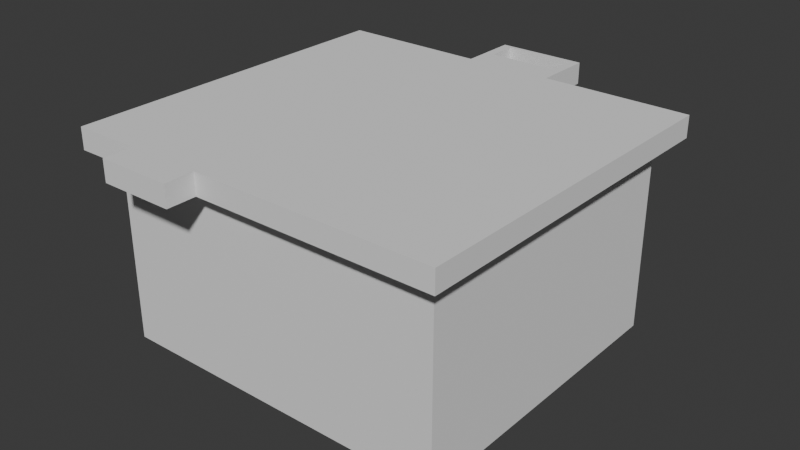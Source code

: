 # Source: DIICC.blend  (saved by Blender 4.4.32; exported with 4.5.12 LTS)
import bpy
from mathutils import Matrix  # noqa: F401  (used for matrix-valued properties, if any)

bpy.ops.wm.read_factory_settings(use_empty=True)
scene = bpy.context.scene
scene.name = 'Scene'

# ---- collections
col_collection = bpy.data.collections.new('Collection'); scene.collection.children.link(col_collection)

# ---- world
world_world = bpy.data.worlds.new('World'); scene.world = world_world
world_world.use_nodes = True; world_world.node_tree.nodes.clear()
_N = world_world.node_tree.nodes; _L = world_world.node_tree.links
n0 = _N.new('ShaderNodeOutputWorld'); n0.name = 'World Output'; n0.location = (300, 300)
n1 = _N.new('ShaderNodeBackground'); n1.name = 'Background'; n1.location = (10, 300)
n1.inputs[0].default_value = (0.05088, 0.05088, 0.05088, 1.0)
_L.new(n1.outputs[0], n0.inputs[0])
n0.is_active_output = True
world_world.color = (0.05088, 0.05088, 0.05088)
world_world.use_sun_shadow = False
world_world.sun_shadow_jitter_overblur = 0.0

# ---- meshes
me_plane_001 = bpy.data.meshes.new('Plane.001')
me_plane_001.from_pydata([(0.1038, 0.7003, 0.0), (-0.1358, 0.7003, 0.0), (-0.1358, 0.7982, 0.0), (0.1028, 0.7992, 0.0), (-0.1697, 0.8139, 0.0), (-0.1695, 0.6114, 0.0), (-0.6791, 0.6124, 0.0), (-0.6804, -0.6128, 0.0), (-0.441, -0.6109, 0.0), (-0.442, -0.7138, 0.0), (-0.1834, -0.7135, 0.0), (-0.1834, -0.612, 0.0), (0.6382, -0.6119, 0.0), (0.645, 0.6117, 0.0), (0.1353, 0.6119, 0.0), (0.1366, 0.8149, 0.0), (0.1028, 0.7992, -0.07468), (-0.1358, 0.7982, -0.07468), (0.1038, 0.7003, -0.07468), (0.1353, 0.6119, -0.07468), (-0.1697, 0.8139, -0.07468), (-0.1695, 0.6114, -0.07468), (-0.6791, 0.6124, -0.07468), (-0.6804, -0.6128, -0.07468), (-0.441, -0.6109, -0.07468), (-0.442, -0.7138, -0.07468), (-0.1834, -0.7135, -0.07468), (-0.1834, -0.612, -0.07468), (0.6382, -0.6119, -0.07468), (0.645, 0.6117, -0.07468), (0.1366, 0.8149, -0.07468), (-0.1358, 0.7003, -0.07468), (-0.605, -0.536, -0.7347), (-0.605, -0.536, -0.07468), (-0.605, 0.536, -0.7347), (-0.605, 0.536, -0.07468), (0.5771, -0.536, -0.7347), (0.5771, -0.536, -0.07468), (0.5771, 0.536, -0.7347), (0.5771, 0.536, -0.07468)], [], [(4, 15, 3, 2), (13, 14, 5, 6, 7, 8, 11, 12), (16, 18, 19, 30), (24, 25, 26, 27), (3, 0, 18, 16), (0, 1, 31, 18), (9, 10, 26, 25), (1, 2, 17, 31), (10, 11, 27, 26), (11, 12, 28, 27), (4, 5, 21, 20), (12, 13, 29, 28), (5, 6, 22, 21), (13, 14, 19, 29), (6, 7, 23, 22), (14, 15, 30, 19), (7, 8, 24, 23), (2, 3, 16, 17), (15, 4, 20, 30), (8, 9, 25, 24), (32, 33, 35, 34), (34, 35, 39, 38), (38, 39, 37, 36), (36, 37, 33, 32), (34, 38, 36, 32), (33, 23, 24, 27, 28, 37), (3, 15, 14, 0), (18, 31, 21, 19), (17, 16, 30, 20), (1, 5, 4, 2), (37, 28, 29, 39), (19, 21, 22, 35, 39, 29), (35, 22, 23, 33), (21, 31, 17, 20), (8, 11, 10, 9), (14, 5, 1, 0)])
_uv = me_plane_001.uv_layers.new(name='UVMap')
_uv.uv.foreach_set('vector', [0.3036, 0.8819, 0.4381, 0.9211, 0.4254, 0.9094, 0.3207, 0.8787, 0.7262, 0.898, 0.4652, 0.8297, 0.3277, 0.7836, 0.1028, 0.7223, 0.2604, 0.1311, 0.3638, 0.1622, 0.4933, 0.1984, 0.8888, 0.3128, 0.4254, 0.9094, 0.4394, 0.8645, 0.4652, 0.8297, 0.4381, 0.9211, 0.3638, 0.1622, 0.3829, 0.101, 0.5104, 0.1452, 0.4933, 0.1984, 0.4254, 0.9094, 0.4394, 0.8645, 0.4394, 0.8645, 0.4254, 0.9094, 0.4394, 0.8645, 0.333, 0.8315, 0.333, 0.8315, 0.4394, 0.8645, 0.3829, 0.101, 0.5104, 0.1452, 0.5104, 0.1452, 0.3829, 0.101, 0.333, 0.8315, 0.3207, 0.8787, 0.3207, 0.8787, 0.333, 0.8315, 0.5104, 0.1452, 0.4933, 0.1984, 0.4933, 0.1984, 0.5104, 0.1452, 0.4933, 0.1984, 0.8888, 0.3128, 0.8888, 0.3128, 0.4933, 0.1984, 0.3036, 0.8819, 0.3277, 0.7836, 0.3277, 0.7836, 0.3036, 0.8819, 0.8888, 0.3128, 0.7262, 0.898, 0.7262, 0.898, 0.8888, 0.3128, 0.3277, 0.7836, 0.1028, 0.7223, 0.1028, 0.7223, 0.3277, 0.7836, 0.7262, 0.898, 0.4652, 0.8297, 0.4652, 0.8297, 0.7262, 0.898, 0.1028, 0.7223, 0.2604, 0.1311, 0.2604, 0.1311, 0.1028, 0.7223, 0.4652, 0.8297, 0.4381, 0.9211, 0.4381, 0.9211, 0.4652, 0.8297, 0.2604, 0.1311, 0.3638, 0.1622, 0.3638, 0.1622, 0.2604, 0.1311, 0.3207, 0.8787, 0.4254, 0.9094, 0.4254, 0.9094, 0.3207, 0.8787, 0.4381, 0.9211, 0.3036, 0.8819, 0.3036, 0.8819, 0.4381, 0.9211, 0.3638, 0.1622, 0.3829, 0.101, 0.3829, 0.101, 0.3638, 0.1622, 0.375, 0.0, 0.625, 0.0, 0.625, 0.25, 0.375, 0.25, 0.375, 0.25, 0.625, 0.25, 0.625, 0.5, 0.375, 0.5, 0.375, 0.5, 0.625, 0.5, 0.625, 0.75, 0.375, 0.75, 0.375, 0.75, 0.625, 0.75, 0.625, 1.0, 0.375, 1.0, 0.125, 0.5, 0.375, 0.5, 0.375, 0.75, 0.125, 0.75, 0.0, 0.0, 0.0, 0.0, 0.0, 0.0, 0.0, 0.0, 0.0, 0.0, 0.0, 0.0, 0.4254, 0.9094, 0.4381, 0.9211, 0.4652, 0.8297, 0.4394, 0.8645, 0.4394, 0.8645, 0.333, 0.8315, 0.0, 0.0, 0.4652, 0.8297, 0.3207, 0.8787, 0.4254, 0.9094, 0.4381, 0.9211, 0.3036, 0.8819, 0.333, 0.8315, 0.3277, 0.7836, 0.3036, 0.8819, 0.3207, 0.8787, 0.0, 0.0, 0.0, 0.0, 0.0, 0.0, 0.0, 0.0, 0.0, 0.0, 0.0, 0.0, 0.0, 0.0, 0.0, 0.0, 0.0, 0.0, 0.0, 0.0, 0.0, 0.0, 0.0, 0.0, 0.0, 0.0, 0.0, 0.0, 0.0, 0.0, 0.333, 0.8315, 0.3207, 0.8787, 0.3036, 0.8819, 0.3638, 0.1622, 0.4933, 0.1984, 0.5104, 0.1452, 0.3829, 0.101, 0.4652, 0.8297, 0.3277, 0.7836, 0.333, 0.8315, 0.4394, 0.8645])
me_plane_001.update()

# ---- objects
ob_plane = bpy.data.objects.new('Plane', me_plane_001)
ob_empty = bpy.data.objects.new('Empty', None)

# ---- transforms, parenting, visibility, modifiers, constraints
ob_plane.location = (0.0, 0.0, 0.0)
ob_plane.scale = (2.942, 2.942, 2.942)
ob_empty.location = (0.0, 0.0, 0.0)
ob_empty.scale = (1.221, 1.221, 1.221)
ob_empty.empty_display_type = 'IMAGE'
ob_empty.empty_display_size = 5.0

# ---- collection membership
col_collection.objects.link(ob_plane)
col_collection.objects.link(ob_empty)

# ---- scene / render settings (as saved in the file)
scene.frame_start = 1; scene.frame_end = 250; scene.frame_set(1)
scene.render.engine = 'BLENDER_EEVEE_NEXT'
scene.cycles.sampling_pattern = 'TABULATED_SOBOL'
bpy.context.view_layer.update()

# ---- added for rendering (the .blend has no active camera and no usable light): camera, sun
cam_auto = bpy.data.cameras.new('AutoCamera')
cam_auto.lens = 50.0
cam_auto.sensor_width = 36.0
cam_auto.clip_end = 1000.0
ob_auto_camera = bpy.data.objects.new('AutoCamera', cam_auto)
scene.collection.objects.link(ob_auto_camera)
ob_auto_camera.location = (5.80674, -6.88184, 3.60632)
ob_auto_camera.rotation_euler = (1.09748, -7.21219e-08, 0.694738)
scene.camera = ob_auto_camera
light_auto_sun = bpy.data.lights.new('AutoSun', 'SUN')
light_auto_sun.energy = 3.0
light_auto_sun.angle = 0.0523599
ob_auto_sun = bpy.data.objects.new('AutoSun', light_auto_sun)
scene.collection.objects.link(ob_auto_sun)
ob_auto_sun.rotation_euler = (0.872665, 0.174533, 0.523599)
bpy.context.view_layer.update()
